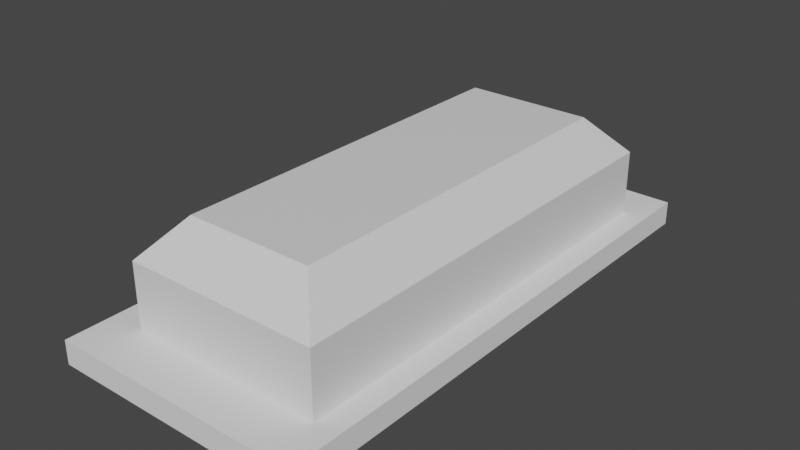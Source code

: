 # Source: untitled.blend  (saved by Blender 3.0.42; exported with 4.5.12 LTS)
import bpy
from mathutils import Matrix  # noqa: F401  (used for matrix-valued properties, if any)

bpy.ops.wm.read_factory_settings(use_empty=True)
scene = bpy.context.scene
scene.name = 'Scene'

# ---- collections
col_collection = bpy.data.collections.new('Collection'); scene.collection.children.link(col_collection)

# ---- materials (node trees are filled in below, after node groups)
mat_material = bpy.data.materials.new('Material')
mat_material.alpha_threshold = 0.0
mat_material.use_transparent_shadow = False
mat_material.line_color = (0.0, 0.0, 0.0, 1.0)

# ---- material node trees
mat_material.use_nodes = True; mat_material.node_tree.nodes.clear()
_N = mat_material.node_tree.nodes; _L = mat_material.node_tree.links
n0 = _N.new('ShaderNodeOutputMaterial'); n0.name = 'Material Output'; n0.location = (300, 300)
n1 = _N.new('ShaderNodeBsdfPrincipled'); n1.name = 'Principled BSDF'; n1.location = (10, 300)
n1.distribution = 'GGX'
n1.subsurface_method = 'RANDOM_WALK_SKIN'
n1.inputs[2].default_value = 0.4
n1.inputs[3].default_value = 1.45
n1.inputs[27].default_value = (0.0, 0.0, 0.0, 1.0)
n1.inputs[28].default_value = 1.0
_L.new(n1.outputs[0], n0.inputs[0])
n0.is_active_output = True

# ---- world
world_world = bpy.data.worlds.new('World'); scene.world = world_world
world_world.use_nodes = True; world_world.node_tree.nodes.clear()
_N = world_world.node_tree.nodes; _L = world_world.node_tree.links
n0 = _N.new('ShaderNodeOutputWorld'); n0.name = 'World Output'; n0.location = (300, 300)
n1 = _N.new('ShaderNodeBackground'); n1.name = 'Background'; n1.location = (10, 300)
n1.inputs[0].default_value = (0.05088, 0.05088, 0.05088, 1.0)
_L.new(n1.outputs[0], n0.inputs[0])
n0.is_active_output = True
world_world.color = (0.05088, 0.05088, 0.05088)
world_world.use_sun_shadow = False
world_world.sun_shadow_jitter_overblur = 0.0

# ---- meshes
me_cube = bpy.data.meshes.new('Cube')
me_cube.from_pydata([(1.228, 2.442, 0.3103), (1.228, -1.974, 0.3103), (-0.7725, 2.442, 0.3103), (-0.7725, -1.974, 0.3103), (0.8798, 2.095, 1.372), (1.228, 2.442, 0.9946), (0.8798, -1.626, 1.372), (1.228, -1.974, 0.9946), (-0.4247, 2.095, 1.372), (-0.7725, 2.442, 0.9946), (-0.4247, -1.626, 1.372), (-0.7725, -1.974, 0.9946)], [], [(1, 7, 11, 3), (3, 11, 9, 2), (2, 0, 1, 3), (4, 8, 10, 6), (0, 5, 7, 1), (6, 10, 11, 7), (4, 6, 7, 5), (10, 8, 9, 11), (8, 4, 5, 9), (2, 9, 5, 0)])
_uv = me_cube.uv_layers.new(name='UVMap')
_uv.uv.foreach_set('vector', [0.375, 0.75, 0.5815, 0.75, 0.5815, 1.0, 0.375, 1.0, 0.375, 0.0, 0.5815, 0.0, 0.5815, 0.25, 0.375, 0.25, 0.125, 0.5, 0.375, 0.5, 0.375, 0.75, 0.125, 0.75, 0.6685, 0.5197, 0.8315, 0.5197, 0.8315, 0.7303, 0.6685, 0.7303, 0.375, 0.5, 0.5815, 0.5, 0.5815, 0.75, 0.375, 0.75, 0.6685, 0.7303, 0.8315, 0.7303, 0.875, 0.75, 0.625, 0.75, 0.6685, 0.5197, 0.6685, 0.7303, 0.5815, 0.75, 0.5815, 0.5, 0.8315, 0.7303, 0.8315, 0.5197, 0.875, 0.5, 0.875, 0.75, 0.8315, 0.5197, 0.6685, 0.5197, 0.625, 0.5, 0.875, 0.5, 0.375, 0.25, 0.5815, 0.25, 0.5815, 0.5, 0.375, 0.5])
me_cube.materials.append(mat_material)
me_cube.use_remesh_preserve_volume = False
me_cube.use_remesh_preserve_attributes = False
me_cube.use_mirror_vertex_groups = False
me_cube.update()
me_cube_001 = bpy.data.meshes.new('Cube.001')
me_cube_001.from_pydata([(-1.3, -2.049, 1.986), (-1.3, -2.049, 2.222), (-1.3, 3.323, 1.986), (-1.3, 3.323, 2.222), (1.3, -2.049, 1.986), (1.3, -2.049, 2.222), (1.3, 3.323, 1.986), (1.3, 3.323, 2.222)], [], [(0, 1, 3, 2), (2, 3, 7, 6), (6, 7, 5, 4), (4, 5, 1, 0), (2, 6, 4, 0), (7, 3, 1, 5)])
_uv = me_cube_001.uv_layers.new(name='UVMap')
_uv.uv.foreach_set('vector', [0.375, 0.0, 0.625, 0.0, 0.625, 0.25, 0.375, 0.25, 0.375, 0.25, 0.625, 0.25, 0.625, 0.5, 0.375, 0.5, 0.375, 0.5, 0.625, 0.5, 0.625, 0.75, 0.375, 0.75, 0.375, 0.75, 0.625, 0.75, 0.625, 1.0, 0.375, 1.0, 0.125, 0.5, 0.375, 0.5, 0.375, 0.75, 0.125, 0.75, 0.625, 0.5, 0.875, 0.5, 0.875, 0.75, 0.625, 0.75])
me_cube_001.use_remesh_fix_poles = True
me_cube_001.use_remesh_preserve_attributes = False
me_cube_001.update()

# ---- objects
ob_cube = bpy.data.objects.new('Cube', me_cube)
ob_cube_001 = bpy.data.objects.new('Cube.001', me_cube_001)

# ---- transforms, parenting, visibility, modifiers, constraints
ob_cube.location = (0.002657, 0.0, 0.0)
ob_cube.scale = (0.9686, 1.0, 1.0)
ob_cube.lock_rotations_4d = False
ob_cube.empty_display_type = 'ARROWS'
ob_cube.lineart.crease_threshold = 0.0
ob_cube_001.location = (0.1664, -0.4126, -1.868)
ob_cube_001.scale = (0.9686, 1.0, 1.0)

# ---- collection membership
col_collection.objects.link(ob_cube)
col_collection.objects.link(ob_cube_001)

# ---- scene / render settings (as saved in the file)
scene.frame_start = 1; scene.frame_end = 250; scene.frame_set(1)
scene.render.engine = 'BLENDER_EEVEE_NEXT'
scene.cycles.sampling_pattern = 'TABULATED_SOBOL'
scene.cycles.use_light_tree = False
scene.view_settings.view_transform = 'Filmic'
bpy.context.view_layer.update()

# ---- added for rendering (the .blend has no active camera and no usable light): camera, sun
cam_auto = bpy.data.cameras.new('AutoCamera')
cam_auto.lens = 50.0
cam_auto.sensor_width = 36.0
cam_auto.clip_end = 1000.0
ob_auto_camera = bpy.data.objects.new('AutoCamera', cam_auto)
scene.collection.objects.link(ob_auto_camera)
ob_auto_camera.location = (5.77744, -6.50925, 5.23403)
ob_auto_camera.rotation_euler = (1.09748, -7.21219e-08, 0.694738)
scene.camera = ob_auto_camera
light_auto_sun = bpy.data.lights.new('AutoSun', 'SUN')
light_auto_sun.energy = 3.0
light_auto_sun.angle = 0.0523599
ob_auto_sun = bpy.data.objects.new('AutoSun', light_auto_sun)
scene.collection.objects.link(ob_auto_sun)
ob_auto_sun.rotation_euler = (0.872665, 0.174533, 0.523599)
bpy.context.view_layer.update()

